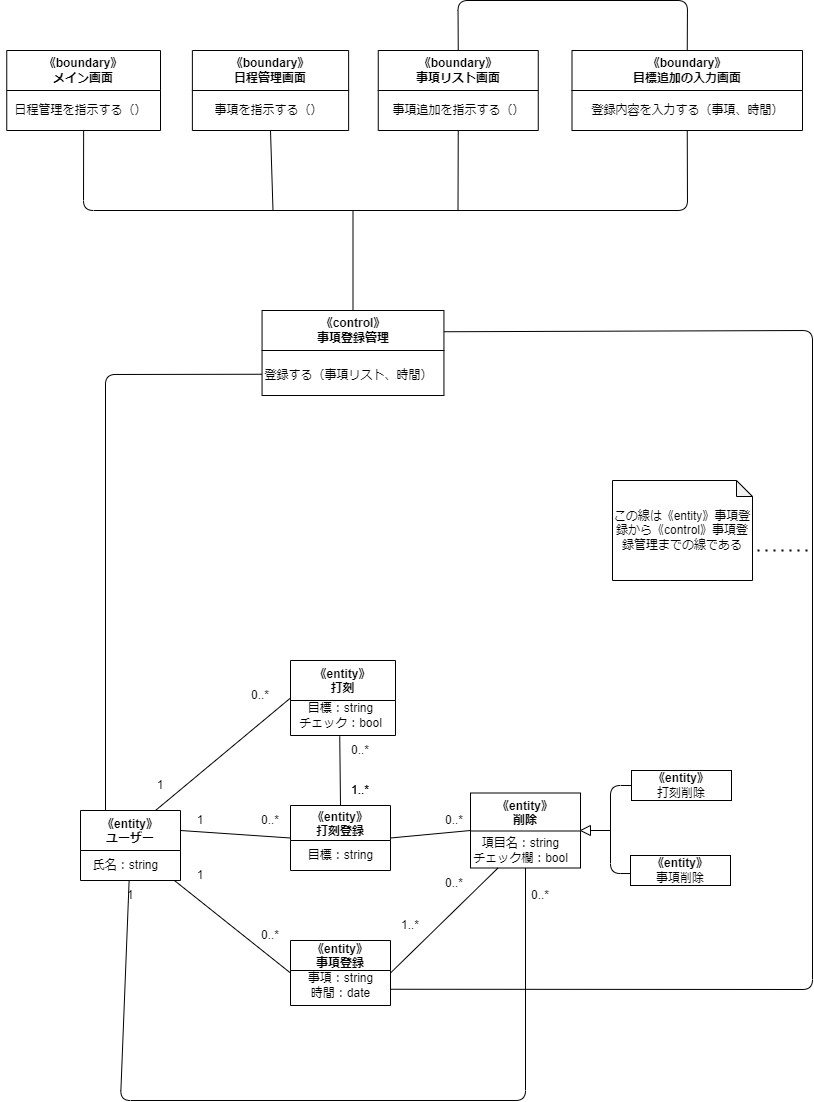

The diagram above was exported from draw.io. Its source (the exported page's mxGraphModel, read from the mxfile embedded in the PNG):
<mxGraphModel dx="480" dy="282" grid="1" gridSize="10" guides="1" tooltips="1" connect="1" arrows="1" fold="1" page="1" pageScale="1" pageWidth="827" pageHeight="1169" math="0" shadow="0">
  <root>
    <mxCell id="0" />
    <mxCell id="1" parent="0" />
    <mxCell id="2" value="《entity》&#10;打刻登録" style="swimlane;startSize=35;" parent="1" vertex="1">
      <mxGeometry x="298" y="845" width="100" height="65" as="geometry" />
    </mxCell>
    <mxCell id="3" value="目標：string" style="text;html=1;align=center;verticalAlign=middle;resizable=0;points=[];autosize=1;strokeColor=none;fillColor=none;" parent="2" vertex="1">
      <mxGeometry x="5" y="35" width="90" height="30" as="geometry" />
    </mxCell>
    <mxCell id="4" value="《entity》&#10;事項登録" style="swimlane;startSize=30;" parent="1" vertex="1">
      <mxGeometry x="298" y="980" width="100" height="65" as="geometry" />
    </mxCell>
    <mxCell id="5" value="事項：string&lt;br&gt;時間：date" style="text;html=1;align=center;verticalAlign=middle;resizable=0;points=[];autosize=1;strokeColor=none;fillColor=none;" parent="4" vertex="1">
      <mxGeometry x="5" y="25" width="90" height="40" as="geometry" />
    </mxCell>
    <mxCell id="6" value="《entity》&#10;打刻" style="swimlane;startSize=40;" parent="1" vertex="1">
      <mxGeometry x="298" y="700" width="105" height="75" as="geometry" />
    </mxCell>
    <mxCell id="7" value="目標：string&lt;br&gt;チェック：bool" style="text;html=1;align=center;verticalAlign=middle;resizable=0;points=[];autosize=1;strokeColor=none;fillColor=none;" parent="6" vertex="1">
      <mxGeometry x="-5" y="35" width="110" height="40" as="geometry" />
    </mxCell>
    <mxCell id="8" value="" style="endArrow=none;html=1;exitX=1;exitY=0.5;exitDx=0;exitDy=0;entryX=0;entryY=0.5;entryDx=0;entryDy=0;" parent="1" target="2" edge="1">
      <mxGeometry width="50" height="50" relative="1" as="geometry">
        <mxPoint x="187.99999999999977" y="870" as="sourcePoint" />
        <mxPoint x="278" y="840" as="targetPoint" />
      </mxGeometry>
    </mxCell>
    <mxCell id="9" value="《entity》&#10;削除" style="swimlane;startSize=38;" parent="1" vertex="1">
      <mxGeometry x="478" y="832.5" width="110" height="75" as="geometry" />
    </mxCell>
    <mxCell id="10" value="項目名：string&lt;br&gt;チェック欄：bool" style="text;html=1;align=center;verticalAlign=middle;resizable=0;points=[];autosize=1;strokeColor=none;fillColor=none;" parent="9" vertex="1">
      <mxGeometry x="-10" y="37.5" width="120" height="40" as="geometry" />
    </mxCell>
    <mxCell id="11" value="" style="endArrow=none;html=1;entryX=0;entryY=0.5;entryDx=0;entryDy=0;exitX=1;exitY=0.5;exitDx=0;exitDy=0;" parent="1" source="2" target="9" edge="1">
      <mxGeometry width="50" height="50" relative="1" as="geometry">
        <mxPoint x="398" y="890" as="sourcePoint" />
        <mxPoint x="448" y="840" as="targetPoint" />
      </mxGeometry>
    </mxCell>
    <mxCell id="12" value="&lt;span style=&quot;font-weight: 700;&quot;&gt;《entity》&lt;/span&gt;&lt;br&gt;打刻削除" style="rounded=0;whiteSpace=wrap;html=1;" parent="1" vertex="1">
      <mxGeometry x="639" y="810" width="100" height="30" as="geometry" />
    </mxCell>
    <mxCell id="13" value="&lt;span style=&quot;font-weight: 700;&quot;&gt;《entity》&lt;/span&gt;&lt;br&gt;事項削除" style="rounded=0;whiteSpace=wrap;html=1;" parent="1" vertex="1">
      <mxGeometry x="638" y="895" width="100" height="30" as="geometry" />
    </mxCell>
    <mxCell id="14" value="" style="endArrow=none;html=1;exitX=0.5;exitY=1;exitDx=0;exitDy=0;" parent="1" source="9" edge="1" target="30">
      <mxGeometry width="50" height="50" relative="1" as="geometry">
        <mxPoint x="118" y="1000" as="sourcePoint" />
        <mxPoint x="127.99999999999977" y="900" as="targetPoint" />
        <Array as="points">
          <mxPoint x="533" y="1140" />
          <mxPoint x="128" y="1140" />
        </Array>
      </mxGeometry>
    </mxCell>
    <mxCell id="15" value="" style="endArrow=none;html=1;entryX=0;entryY=0.5;entryDx=0;entryDy=0;startArrow=none;" parent="1" target="4" edge="1" source="30">
      <mxGeometry width="50" height="50" relative="1" as="geometry">
        <mxPoint x="157.99999999999977" y="900" as="sourcePoint" />
        <mxPoint x="238" y="960" as="targetPoint" />
      </mxGeometry>
    </mxCell>
    <mxCell id="16" value="" style="endArrow=none;html=1;exitX=1;exitY=0.5;exitDx=0;exitDy=0;entryX=0.25;entryY=1;entryDx=0;entryDy=0;" parent="1" source="4" target="9" edge="1">
      <mxGeometry width="50" height="50" relative="1" as="geometry">
        <mxPoint x="458" y="990" as="sourcePoint" />
        <mxPoint x="498" y="910" as="targetPoint" />
      </mxGeometry>
    </mxCell>
    <mxCell id="17" value="" style="endArrow=none;html=1;exitX=0.5;exitY=0;exitDx=0;exitDy=0;entryX=0.154;entryY=0.024;entryDx=0;entryDy=0;entryPerimeter=0;" parent="1" source="2" target="26" edge="1">
      <mxGeometry width="50" height="50" relative="1" as="geometry">
        <mxPoint x="238" y="840" as="sourcePoint" />
        <mxPoint x="348" y="780" as="targetPoint" />
      </mxGeometry>
    </mxCell>
    <mxCell id="18" value="1" style="text;html=1;strokeColor=none;fillColor=none;align=center;verticalAlign=middle;whiteSpace=wrap;rounded=0;" parent="1" vertex="1">
      <mxGeometry x="178" y="845" width="60" height="30" as="geometry" />
    </mxCell>
    <mxCell id="19" value="1" style="text;html=1;strokeColor=none;fillColor=none;align=center;verticalAlign=middle;whiteSpace=wrap;rounded=0;" parent="1" vertex="1">
      <mxGeometry x="178" y="900" width="60" height="30" as="geometry" />
    </mxCell>
    <mxCell id="20" value="1" style="text;html=1;strokeColor=none;fillColor=none;align=center;verticalAlign=middle;whiteSpace=wrap;rounded=0;" parent="1" vertex="1">
      <mxGeometry x="108" y="920" width="60" height="30" as="geometry" />
    </mxCell>
    <mxCell id="21" value="0..*" style="text;html=1;strokeColor=none;fillColor=none;align=center;verticalAlign=middle;whiteSpace=wrap;rounded=0;" parent="1" vertex="1">
      <mxGeometry x="248" y="845" width="60" height="30" as="geometry" />
    </mxCell>
    <mxCell id="22" value="0..*" style="text;html=1;strokeColor=none;fillColor=none;align=center;verticalAlign=middle;whiteSpace=wrap;rounded=0;" parent="1" vertex="1">
      <mxGeometry x="248" y="960" width="60" height="30" as="geometry" />
    </mxCell>
    <mxCell id="23" value="0..*" style="text;html=1;strokeColor=none;fillColor=none;align=center;verticalAlign=middle;whiteSpace=wrap;rounded=0;" parent="1" vertex="1">
      <mxGeometry x="432" y="845" width="60" height="30" as="geometry" />
    </mxCell>
    <mxCell id="24" value="0..*" style="text;html=1;strokeColor=none;fillColor=none;align=center;verticalAlign=middle;whiteSpace=wrap;rounded=0;" parent="1" vertex="1">
      <mxGeometry x="432" y="907.5" width="60" height="30" as="geometry" />
    </mxCell>
    <mxCell id="25" value="0..*" style="text;html=1;strokeColor=none;fillColor=none;align=center;verticalAlign=middle;whiteSpace=wrap;rounded=0;" parent="1" vertex="1">
      <mxGeometry x="518" y="920" width="60" height="30" as="geometry" />
    </mxCell>
    <mxCell id="26" value="0..*" style="text;html=1;strokeColor=none;fillColor=none;align=center;verticalAlign=middle;whiteSpace=wrap;rounded=0;" parent="1" vertex="1">
      <mxGeometry x="338" y="775" width="60" height="30" as="geometry" />
    </mxCell>
    <mxCell id="27" value="1..*" style="text;html=1;strokeColor=none;fillColor=none;align=center;verticalAlign=middle;whiteSpace=wrap;rounded=0;" parent="1" vertex="1">
      <mxGeometry x="338" y="815" width="60" height="30" as="geometry" />
    </mxCell>
    <mxCell id="28" value="1..*" style="text;html=1;strokeColor=none;fillColor=none;align=center;verticalAlign=middle;whiteSpace=wrap;rounded=0;" parent="1" vertex="1">
      <mxGeometry x="338" y="815" width="60" height="30" as="geometry" />
    </mxCell>
    <mxCell id="29" value="1..*" style="text;html=1;strokeColor=none;fillColor=none;align=center;verticalAlign=middle;whiteSpace=wrap;rounded=0;" parent="1" vertex="1">
      <mxGeometry x="388" y="950" width="60" height="30" as="geometry" />
    </mxCell>
    <mxCell id="30" value="《entity》&#10;ユーザー" style="swimlane;startSize=40;" parent="1" vertex="1">
      <mxGeometry x="88" y="850" width="100" height="70" as="geometry" />
    </mxCell>
    <mxCell id="31" value="氏名：string" style="text;html=1;align=center;verticalAlign=middle;resizable=0;points=[];autosize=1;strokeColor=none;fillColor=none;" parent="30" vertex="1">
      <mxGeometry y="40" width="90" height="30" as="geometry" />
    </mxCell>
    <mxCell id="32" value="" style="endArrow=none;html=1;exitX=0.75;exitY=0;exitDx=0;exitDy=0;entryX=0;entryY=0.5;entryDx=0;entryDy=0;" parent="1" source="30" target="6" edge="1">
      <mxGeometry width="50" height="50" relative="1" as="geometry">
        <mxPoint x="468" y="960" as="sourcePoint" />
        <mxPoint x="518" y="910" as="targetPoint" />
      </mxGeometry>
    </mxCell>
    <mxCell id="33" value="1" style="text;html=1;strokeColor=none;fillColor=none;align=center;verticalAlign=middle;whiteSpace=wrap;rounded=0;" parent="1" vertex="1">
      <mxGeometry x="138" y="810" width="60" height="30" as="geometry" />
    </mxCell>
    <mxCell id="34" value="0..*" style="text;html=1;strokeColor=none;fillColor=none;align=center;verticalAlign=middle;whiteSpace=wrap;rounded=0;" parent="1" vertex="1">
      <mxGeometry x="238" y="720" width="60" height="30" as="geometry" />
    </mxCell>
    <mxCell id="35" value="" style="triangle;whiteSpace=wrap;html=1;direction=west;" parent="1" vertex="1">
      <mxGeometry x="588" y="865" width="10" height="10" as="geometry" />
    </mxCell>
    <mxCell id="36" value="" style="endArrow=none;html=1;entryX=0;entryY=0.5;entryDx=0;entryDy=0;exitX=-0.005;exitY=0.601;exitDx=0;exitDy=0;exitPerimeter=0;" parent="1" source="13" target="12" edge="1">
      <mxGeometry width="50" height="50" relative="1" as="geometry">
        <mxPoint x="548" y="900" as="sourcePoint" />
        <mxPoint x="638" y="830" as="targetPoint" />
        <Array as="points">
          <mxPoint x="618" y="913" />
          <mxPoint x="618" y="825" />
        </Array>
      </mxGeometry>
    </mxCell>
    <mxCell id="37" value="" style="endArrow=none;html=1;entryX=0;entryY=0.5;entryDx=0;entryDy=0;" parent="1" target="35" edge="1">
      <mxGeometry width="50" height="50" relative="1" as="geometry">
        <mxPoint x="618" y="870" as="sourcePoint" />
        <mxPoint x="688" y="840" as="targetPoint" />
      </mxGeometry>
    </mxCell>
    <mxCell id="38" value="&lt;span style=&quot;&quot;&gt;《control》&lt;br&gt;事項登録管理&lt;br&gt;&lt;/span&gt;" style="swimlane;whiteSpace=wrap;html=1;startSize=40;" parent="1" vertex="1">
      <mxGeometry x="269.56" y="350" width="181.88" height="85" as="geometry" />
    </mxCell>
    <mxCell id="39" value="登録する（事項リスト、時間）" style="text;html=1;align=center;verticalAlign=middle;resizable=0;points=[];autosize=1;strokeColor=none;fillColor=none;" parent="38" vertex="1">
      <mxGeometry x="-8.120000000000001" y="50" width="190" height="30" as="geometry" />
    </mxCell>
    <mxCell id="40" value="《boundary》&lt;br&gt;メイン画面" style="swimlane;whiteSpace=wrap;html=1;startSize=40;" parent="1" vertex="1">
      <mxGeometry x="14.25" y="90" width="153.75" height="80" as="geometry" />
    </mxCell>
    <mxCell id="41" value="日程管理を指示する（）" style="text;html=1;align=center;verticalAlign=middle;resizable=0;points=[];autosize=1;strokeColor=none;fillColor=none;" parent="40" vertex="1">
      <mxGeometry x="-6.25" y="45" width="160" height="30" as="geometry" />
    </mxCell>
    <mxCell id="42" value="《boundary》&lt;br&gt;日程管理画面" style="swimlane;whiteSpace=wrap;html=1;startSize=40;" parent="1" vertex="1">
      <mxGeometry x="199.88" y="90" width="156.25" height="80" as="geometry" />
    </mxCell>
    <mxCell id="43" value="事項を指示する（）" style="text;html=1;align=center;verticalAlign=middle;resizable=0;points=[];autosize=1;strokeColor=none;fillColor=none;" parent="42" vertex="1">
      <mxGeometry x="11.25" y="45" width="130" height="30" as="geometry" />
    </mxCell>
    <mxCell id="44" value="《boundary》&lt;br&gt;事項リスト画面" style="swimlane;whiteSpace=wrap;html=1;startSize=40;" parent="1" vertex="1">
      <mxGeometry x="385.75" y="90" width="160" height="80" as="geometry" />
    </mxCell>
    <mxCell id="45" value="事項追加を指示する（）" style="text;html=1;align=center;verticalAlign=middle;resizable=0;points=[];autosize=1;strokeColor=none;fillColor=none;" parent="44" vertex="1">
      <mxGeometry y="45" width="160" height="30" as="geometry" />
    </mxCell>
    <mxCell id="46" value="《boundary》&lt;br&gt;目標追加の入力画面" style="swimlane;whiteSpace=wrap;html=1;startSize=40;" parent="1" vertex="1">
      <mxGeometry x="579.5" y="90" width="230.5" height="80" as="geometry" />
    </mxCell>
    <mxCell id="47" value="登録内容を入力する（事項、時間）" style="text;html=1;align=center;verticalAlign=middle;resizable=0;points=[];autosize=1;strokeColor=none;fillColor=none;" parent="46" vertex="1">
      <mxGeometry x="5.5" y="45" width="220" height="30" as="geometry" />
    </mxCell>
    <mxCell id="48" value="" style="endArrow=none;html=1;exitX=0.5;exitY=1;exitDx=0;exitDy=0;entryX=0.5;entryY=1;entryDx=0;entryDy=0;" parent="1" source="40" target="46" edge="1">
      <mxGeometry width="50" height="50" relative="1" as="geometry">
        <mxPoint x="105.5" y="120" as="sourcePoint" />
        <mxPoint x="655.5" y="130" as="targetPoint" />
        <Array as="points">
          <mxPoint x="91" y="250" />
          <mxPoint x="695" y="250" />
        </Array>
      </mxGeometry>
    </mxCell>
    <mxCell id="49" value="" style="endArrow=none;html=1;entryX=0.5;entryY=1;entryDx=0;entryDy=0;" parent="1" target="44" edge="1">
      <mxGeometry width="50" height="50" relative="1" as="geometry">
        <mxPoint x="465.5" y="249.99999999999966" as="sourcePoint" />
        <mxPoint x="325.5" y="200" as="targetPoint" />
      </mxGeometry>
    </mxCell>
    <mxCell id="50" value="" style="endArrow=none;html=1;entryX=0.5;entryY=1;entryDx=0;entryDy=0;" parent="1" target="42" edge="1">
      <mxGeometry width="50" height="50" relative="1" as="geometry">
        <mxPoint x="280.5" y="249.99999999999966" as="sourcePoint" />
        <mxPoint x="325.5" y="210" as="targetPoint" />
      </mxGeometry>
    </mxCell>
    <mxCell id="51" value="" style="endArrow=none;html=1;exitX=0.5;exitY=0;exitDx=0;exitDy=0;" parent="1" source="38" edge="1">
      <mxGeometry width="50" height="50" relative="1" as="geometry">
        <mxPoint x="305.5" y="330" as="sourcePoint" />
        <mxPoint x="360.5" y="249.99999999999966" as="targetPoint" />
      </mxGeometry>
    </mxCell>
    <mxCell id="52" value="" style="endArrow=none;html=1;entryX=0.5;entryY=0;entryDx=0;entryDy=0;exitX=0.5;exitY=0;exitDx=0;exitDy=0;" parent="1" source="44" target="46" edge="1">
      <mxGeometry width="50" height="50" relative="1" as="geometry">
        <mxPoint x="465.5" y="10" as="sourcePoint" />
        <mxPoint x="755.5" y="320" as="targetPoint" />
        <Array as="points">
          <mxPoint x="465.5" y="40" />
          <mxPoint x="695" y="40" />
        </Array>
      </mxGeometry>
    </mxCell>
    <mxCell id="53" value="" style="endArrow=none;html=1;exitX=0.25;exitY=0;exitDx=0;exitDy=0;entryX=0;entryY=0.75;entryDx=0;entryDy=0;" parent="1" source="30" target="38" edge="1">
      <mxGeometry width="50" height="50" relative="1" as="geometry">
        <mxPoint x="110" y="670" as="sourcePoint" />
        <mxPoint x="160" y="620" as="targetPoint" />
        <Array as="points">
          <mxPoint x="113" y="414" />
        </Array>
      </mxGeometry>
    </mxCell>
    <mxCell id="55" value="" style="endArrow=none;html=1;exitX=1;exitY=0.75;exitDx=0;exitDy=0;entryX=1;entryY=0.25;entryDx=0;entryDy=0;" parent="1" source="4" target="38" edge="1">
      <mxGeometry width="50" height="50" relative="1" as="geometry">
        <mxPoint x="580" y="1080" as="sourcePoint" />
        <mxPoint x="780" y="500" as="targetPoint" />
        <Array as="points">
          <mxPoint x="820" y="1029" />
          <mxPoint x="820" y="370" />
        </Array>
      </mxGeometry>
    </mxCell>
    <mxCell id="56" value="" style="endArrow=none;dashed=1;html=1;dashPattern=1 3;strokeWidth=2;" parent="1" edge="1">
      <mxGeometry width="50" height="50" relative="1" as="geometry">
        <mxPoint x="725" y="590" as="sourcePoint" />
        <mxPoint x="815" y="590" as="targetPoint" />
      </mxGeometry>
    </mxCell>
    <mxCell id="57" value="この線は《entity》事項登録から《control》事項登録管理までの線である" style="shape=note;whiteSpace=wrap;html=1;backgroundOutline=1;darkOpacity=0.05;size=16;" parent="1" vertex="1">
      <mxGeometry x="620" y="520" width="140" height="100" as="geometry" />
    </mxCell>
  </root>
</mxGraphModel>